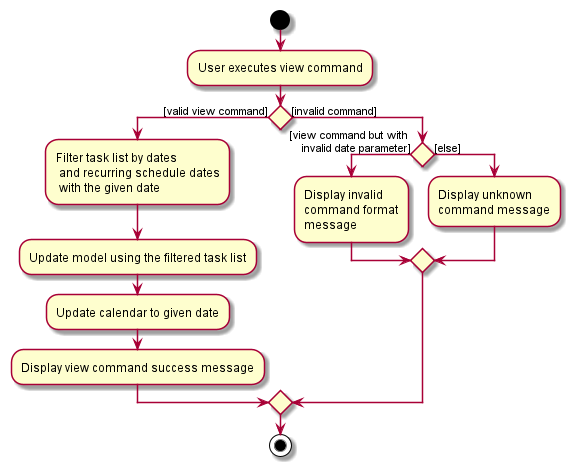

The diagram above was rendered by PlantUML. Its source (embedded in the PNG):
@startuml
start
:User executes view command;

if () then ([valid view command])

    :Filter task list by dates
     and recurring schedule dates
     with the given date;
     :Update model using the filtered task list;
     :Update calendar to given date;
     :Display view command success message;

else ([invalid command])

    if () then ([view command but with
    invalid date parameter])
        :Display invalid
        command format
        message;

    else ([else])
        :Display unknown
        command message;
    endif
    
endif
stop
@enduml